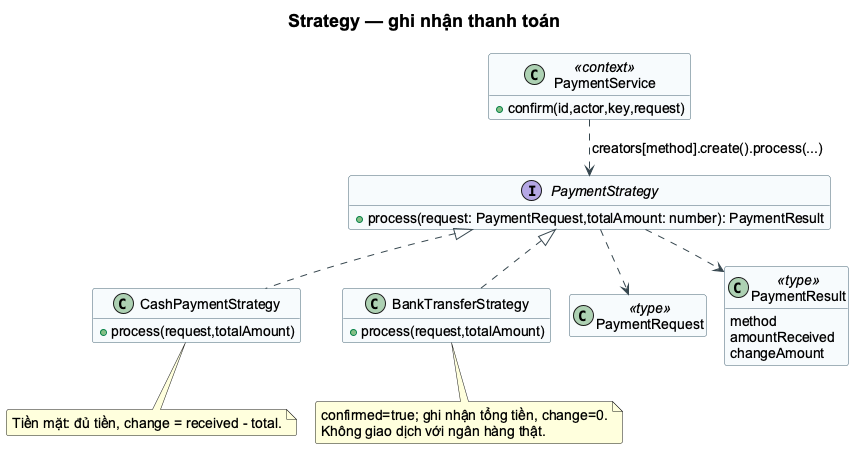

The diagram above was rendered by PlantUML. Its source (embedded in the PNG):
@startuml
!pragma layout smetana
skinparam backgroundColor white
skinparam shadowing false
skinparam defaultFontName Arial
skinparam defaultFontSize 14
skinparam titleFontSize 18
skinparam roundcorner 5
skinparam ArrowColor #37474F
skinparam classBackgroundColor #F7FAFC
skinparam classBorderColor #456575
skinparam packageBackgroundColor white
skinparam componentStyle rectangle
hide empty members
title Strategy — ghi nhận thanh toán
class PaymentService <<context>> {
 +confirm(id,actor,key,request)
}
interface PaymentStrategy {
 +process(request: PaymentRequest,totalAmount: number): PaymentResult
}
class CashPaymentStrategy {
 +process(request,totalAmount)
}
class BankTransferStrategy {
 +process(request,totalAmount)
}
class PaymentRequest <<type>>
class PaymentResult <<type>> {
 method
amountReceived
changeAmount
}
PaymentStrategy <|.. CashPaymentStrategy
PaymentStrategy <|.. BankTransferStrategy
PaymentService ..> PaymentStrategy : creators[method].create().process(...)
PaymentStrategy ..> PaymentRequest
PaymentStrategy ..> PaymentResult
note bottom of CashPaymentStrategy
Tiền mặt: đủ tiền, change = received - total.
end note
note bottom of BankTransferStrategy
confirmed=true; ghi nhận tổng tiền, change=0.
Không giao dịch với ngân hàng thật.
end note
@enduml